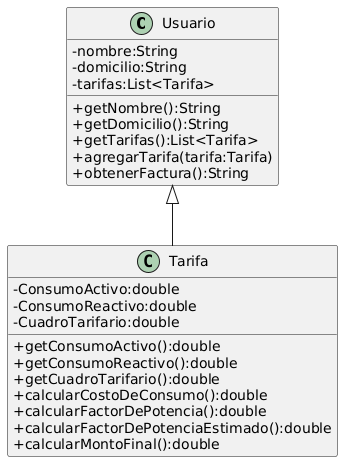

The diagram above was rendered by PlantUML. Its source (embedded in the PNG):
@startuml
skinparam classAttributeIconSize 0
class Usuario{
 -nombre:String
 -domicilio:String
 -tarifas:List<Tarifa>
 +getNombre():String
 +getDomicilio():String
 +getTarifas():List<Tarifa>
 +agregarTarifa(tarifa:Tarifa)
 +obtenerFactura():String
}

class Tarifa{
 -ConsumoActivo:double 
 -ConsumoReactivo:double
 -CuadroTarifario:double
 +getConsumoActivo():double
 +getConsumoReactivo():double
 +getCuadroTarifario():double
 +calcularCostoDeConsumo():double
 +calcularFactorDePotencia():double
 +calcularFactorDePotenciaEstimado():double
 +calcularMontoFinal():double
}

Tarifa--up|>Usuario
@enduml